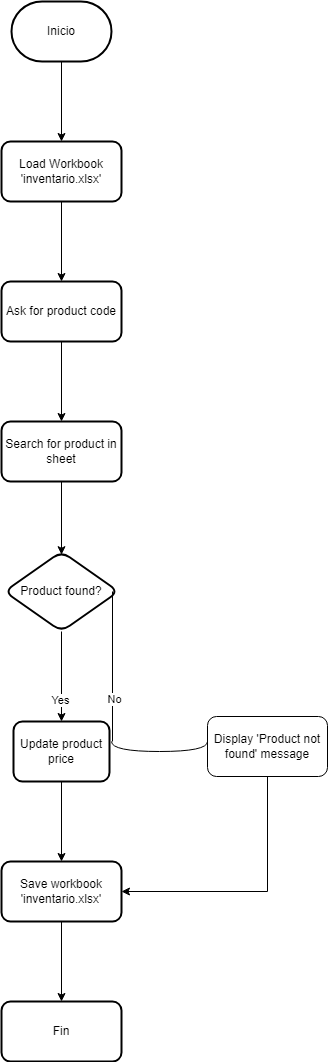

The diagram above was exported from draw.io. Its source (the exported page's mxGraphModel, read from the mxfile embedded in the PNG):
<mxGraphModel dx="1434" dy="790" grid="1" gridSize="10" guides="1" tooltips="1" connect="1" arrows="1" fold="1" page="1" pageScale="1" pageWidth="827" pageHeight="1169" math="0" shadow="0">
  <root>
    <mxCell id="0" />
    <mxCell id="1" parent="0" />
    <mxCell id="XIjKrn5DEclFPGmr5yKP-3" value="" style="edgeStyle=orthogonalEdgeStyle;rounded=0;orthogonalLoop=1;jettySize=auto;html=1;" edge="1" parent="1" source="XIjKrn5DEclFPGmr5yKP-1" target="XIjKrn5DEclFPGmr5yKP-2">
      <mxGeometry relative="1" as="geometry" />
    </mxCell>
    <mxCell id="XIjKrn5DEclFPGmr5yKP-1" value="Inicio" style="strokeWidth=2;html=1;shape=mxgraph.flowchart.terminator;whiteSpace=wrap;" vertex="1" parent="1">
      <mxGeometry x="364" y="40" width="100" height="60" as="geometry" />
    </mxCell>
    <mxCell id="XIjKrn5DEclFPGmr5yKP-5" value="" style="edgeStyle=orthogonalEdgeStyle;rounded=0;orthogonalLoop=1;jettySize=auto;html=1;" edge="1" parent="1" source="XIjKrn5DEclFPGmr5yKP-2" target="XIjKrn5DEclFPGmr5yKP-4">
      <mxGeometry relative="1" as="geometry" />
    </mxCell>
    <mxCell id="XIjKrn5DEclFPGmr5yKP-2" value="Load Workbook 'inventario.xlsx'" style="rounded=1;whiteSpace=wrap;html=1;strokeWidth=2;" vertex="1" parent="1">
      <mxGeometry x="354" y="180" width="120" height="60" as="geometry" />
    </mxCell>
    <mxCell id="XIjKrn5DEclFPGmr5yKP-7" value="" style="edgeStyle=orthogonalEdgeStyle;rounded=0;orthogonalLoop=1;jettySize=auto;html=1;" edge="1" parent="1" source="XIjKrn5DEclFPGmr5yKP-4" target="XIjKrn5DEclFPGmr5yKP-6">
      <mxGeometry relative="1" as="geometry" />
    </mxCell>
    <mxCell id="XIjKrn5DEclFPGmr5yKP-4" value="Ask for product code" style="rounded=1;whiteSpace=wrap;html=1;strokeWidth=2;" vertex="1" parent="1">
      <mxGeometry x="354" y="320" width="120" height="60" as="geometry" />
    </mxCell>
    <mxCell id="XIjKrn5DEclFPGmr5yKP-9" value="" style="edgeStyle=orthogonalEdgeStyle;rounded=0;orthogonalLoop=1;jettySize=auto;html=1;entryX=0.5;entryY=0.04;entryDx=0;entryDy=0;entryPerimeter=0;" edge="1" parent="1" source="XIjKrn5DEclFPGmr5yKP-6" target="XIjKrn5DEclFPGmr5yKP-8">
      <mxGeometry relative="1" as="geometry">
        <mxPoint x="414" y="590" as="targetPoint" />
      </mxGeometry>
    </mxCell>
    <mxCell id="XIjKrn5DEclFPGmr5yKP-6" value="Search for product in sheet" style="rounded=1;whiteSpace=wrap;html=1;strokeWidth=2;" vertex="1" parent="1">
      <mxGeometry x="354" y="460" width="120" height="60" as="geometry" />
    </mxCell>
    <mxCell id="XIjKrn5DEclFPGmr5yKP-44" value="" style="edgeStyle=orthogonalEdgeStyle;rounded=0;orthogonalLoop=1;jettySize=auto;html=1;" edge="1" parent="1" source="XIjKrn5DEclFPGmr5yKP-8" target="XIjKrn5DEclFPGmr5yKP-43">
      <mxGeometry relative="1" as="geometry" />
    </mxCell>
    <mxCell id="XIjKrn5DEclFPGmr5yKP-55" value="Yes" style="edgeLabel;html=1;align=center;verticalAlign=middle;resizable=0;points=[];" vertex="1" connectable="0" parent="XIjKrn5DEclFPGmr5yKP-44">
      <mxGeometry x="0.5111" y="-2" relative="1" as="geometry">
        <mxPoint as="offset" />
      </mxGeometry>
    </mxCell>
    <mxCell id="XIjKrn5DEclFPGmr5yKP-8" value="Product found?" style="rhombus;whiteSpace=wrap;html=1;rounded=1;strokeWidth=2;" vertex="1" parent="1">
      <mxGeometry x="357" y="590" width="114" height="80" as="geometry" />
    </mxCell>
    <mxCell id="XIjKrn5DEclFPGmr5yKP-40" value="" style="endArrow=none;html=1;rounded=0;entryX=1;entryY=0.5;entryDx=0;entryDy=0;" edge="1" parent="1">
      <mxGeometry width="50" height="50" relative="1" as="geometry">
        <mxPoint x="465" y="780" as="sourcePoint" />
        <mxPoint x="465" y="630" as="targetPoint" />
      </mxGeometry>
    </mxCell>
    <mxCell id="XIjKrn5DEclFPGmr5yKP-50" value="No" style="edgeLabel;html=1;align=center;verticalAlign=middle;resizable=0;points=[];" vertex="1" connectable="0" parent="XIjKrn5DEclFPGmr5yKP-40">
      <mxGeometry x="-0.4267" y="-1" relative="1" as="geometry">
        <mxPoint as="offset" />
      </mxGeometry>
    </mxCell>
    <mxCell id="XIjKrn5DEclFPGmr5yKP-59" value="" style="edgeStyle=orthogonalEdgeStyle;rounded=0;orthogonalLoop=1;jettySize=auto;html=1;" edge="1" parent="1" source="XIjKrn5DEclFPGmr5yKP-43" target="XIjKrn5DEclFPGmr5yKP-58">
      <mxGeometry relative="1" as="geometry" />
    </mxCell>
    <mxCell id="XIjKrn5DEclFPGmr5yKP-43" value="Update product price" style="whiteSpace=wrap;html=1;rounded=1;strokeWidth=2;" vertex="1" parent="1">
      <mxGeometry x="366" y="760" width="96" height="60" as="geometry" />
    </mxCell>
    <mxCell id="XIjKrn5DEclFPGmr5yKP-47" value="" style="shape=requiredInterface;html=1;verticalLabelPosition=bottom;sketch=0;direction=south;" vertex="1" parent="1">
      <mxGeometry x="464" y="780" width="96" height="10" as="geometry" />
    </mxCell>
    <mxCell id="XIjKrn5DEclFPGmr5yKP-57" style="edgeStyle=orthogonalEdgeStyle;rounded=0;orthogonalLoop=1;jettySize=auto;html=1;exitX=0.5;exitY=1;exitDx=0;exitDy=0;entryX=1;entryY=0.5;entryDx=0;entryDy=0;" edge="1" parent="1" source="XIjKrn5DEclFPGmr5yKP-48" target="XIjKrn5DEclFPGmr5yKP-58">
      <mxGeometry relative="1" as="geometry">
        <mxPoint x="480" y="930" as="targetPoint" />
        <Array as="points">
          <mxPoint x="620" y="930" />
        </Array>
      </mxGeometry>
    </mxCell>
    <mxCell id="XIjKrn5DEclFPGmr5yKP-48" value="Display 'Product not found' message" style="rounded=1;whiteSpace=wrap;html=1;sketch=0;" vertex="1" parent="1">
      <mxGeometry x="560" y="755" width="120" height="60" as="geometry" />
    </mxCell>
    <mxCell id="XIjKrn5DEclFPGmr5yKP-61" value="" style="edgeStyle=orthogonalEdgeStyle;rounded=0;orthogonalLoop=1;jettySize=auto;html=1;" edge="1" parent="1" source="XIjKrn5DEclFPGmr5yKP-58" target="XIjKrn5DEclFPGmr5yKP-60">
      <mxGeometry relative="1" as="geometry" />
    </mxCell>
    <mxCell id="XIjKrn5DEclFPGmr5yKP-58" value="Save workbook 'inventario.xlsx'" style="whiteSpace=wrap;html=1;rounded=1;strokeWidth=2;" vertex="1" parent="1">
      <mxGeometry x="354" y="900" width="120" height="60" as="geometry" />
    </mxCell>
    <mxCell id="XIjKrn5DEclFPGmr5yKP-60" value="Fin" style="whiteSpace=wrap;html=1;rounded=1;strokeWidth=2;" vertex="1" parent="1">
      <mxGeometry x="354" y="1040" width="120" height="60" as="geometry" />
    </mxCell>
  </root>
</mxGraphModel>